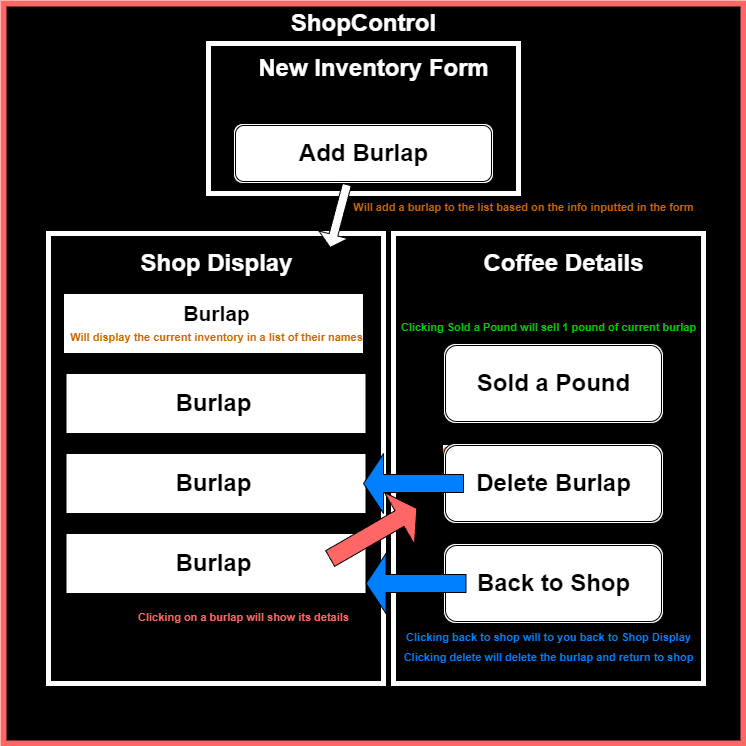

The diagram above was exported from draw.io. Its source (the exported page's mxGraphModel, read from the mxfile embedded in the PNG):
<mxGraphModel dx="1434" dy="790" grid="1" gridSize="10" guides="1" tooltips="1" connect="1" arrows="1" fold="1" page="1" pageScale="1" pageWidth="850" pageHeight="1100" math="0" shadow="0">
  <root>
    <mxCell id="0" />
    <mxCell id="1" parent="0" />
    <mxCell id="fdEfn9ILjDnC6dux_I_S-1" value="" style="whiteSpace=wrap;html=1;aspect=fixed;fillColor=#000000;strokeColor=#FF6666;strokeWidth=6;" vertex="1" parent="1">
      <mxGeometry x="80" y="90" width="740" height="740" as="geometry" />
    </mxCell>
    <mxCell id="fdEfn9ILjDnC6dux_I_S-2" value="ShopControl" style="text;html=1;fontSize=24;fontStyle=1;verticalAlign=middle;align=center;fontColor=#FFFFFF;" vertex="1" parent="1">
      <mxGeometry x="390" y="90" width="100" height="40" as="geometry" />
    </mxCell>
    <mxCell id="fdEfn9ILjDnC6dux_I_S-5" value="" style="rounded=0;whiteSpace=wrap;html=1;fillColor=#000000;strokeColor=#FFFFFF;strokeWidth=5;" vertex="1" parent="1">
      <mxGeometry x="125" y="320" width="335" height="450" as="geometry" />
    </mxCell>
    <mxCell id="fdEfn9ILjDnC6dux_I_S-4" value="&lt;font color=&quot;#ffffff&quot;&gt;Shop Display&lt;/font&gt;" style="text;strokeColor=none;fillColor=none;html=1;fontSize=24;fontStyle=1;verticalAlign=middle;align=center;" vertex="1" parent="1">
      <mxGeometry x="242.5" y="330" width="100" height="40" as="geometry" />
    </mxCell>
    <mxCell id="fdEfn9ILjDnC6dux_I_S-7" value="&#10;&lt;span style=&quot;color: rgb(255, 102, 102); font-family: Helvetica; font-size: 11px; font-style: normal; font-variant-ligatures: normal; font-variant-caps: normal; font-weight: 700; letter-spacing: normal; orphans: 2; text-align: center; text-indent: 0px; text-transform: none; widows: 2; word-spacing: 0px; -webkit-text-stroke-width: 0px; background-color: rgb(251, 251, 251); text-decoration-thickness: initial; text-decoration-style: initial; text-decoration-color: initial; float: none; display: inline !important;&quot;&gt;Clicking on a burlap will show its details&lt;/span&gt;&#10;&#10;" style="rounded=0;whiteSpace=wrap;html=1;strokeColor=#FFFFFF;strokeWidth=5;fillColor=#000000;" vertex="1" parent="1">
      <mxGeometry x="470" y="320" width="310" height="450" as="geometry" />
    </mxCell>
    <mxCell id="fdEfn9ILjDnC6dux_I_S-8" value="" style="rounded=0;whiteSpace=wrap;html=1;fillColor=#000000;strokeColor=#FFFFFF;strokeWidth=5;" vertex="1" parent="1">
      <mxGeometry x="285" y="130" width="310" height="150" as="geometry" />
    </mxCell>
    <mxCell id="fdEfn9ILjDnC6dux_I_S-10" value="&lt;font color=&quot;#ffffff&quot;&gt;New Inventory Form&lt;/font&gt;" style="text;strokeColor=none;fillColor=none;html=1;fontSize=24;fontStyle=1;verticalAlign=middle;align=center;" vertex="1" parent="1">
      <mxGeometry x="400" y="135" width="100" height="40" as="geometry" />
    </mxCell>
    <mxCell id="fdEfn9ILjDnC6dux_I_S-9" value="&lt;font color=&quot;#ffffff&quot;&gt;Coffee Details&lt;/font&gt;" style="text;strokeColor=none;fillColor=none;html=1;fontSize=24;fontStyle=1;verticalAlign=middle;align=center;" vertex="1" parent="1">
      <mxGeometry x="590" y="330" width="100" height="40" as="geometry" />
    </mxCell>
    <mxCell id="fdEfn9ILjDnC6dux_I_S-12" value="" style="rounded=0;whiteSpace=wrap;html=1;" vertex="1" parent="1">
      <mxGeometry x="140" y="380" width="300" height="60" as="geometry" />
    </mxCell>
    <mxCell id="fdEfn9ILjDnC6dux_I_S-13" value="" style="rounded=0;whiteSpace=wrap;html=1;" vertex="1" parent="1">
      <mxGeometry x="142.5" y="460" width="300" height="60" as="geometry" />
    </mxCell>
    <mxCell id="fdEfn9ILjDnC6dux_I_S-14" value="" style="rounded=0;whiteSpace=wrap;html=1;" vertex="1" parent="1">
      <mxGeometry x="142.5" y="540" width="300" height="60" as="geometry" />
    </mxCell>
    <mxCell id="fdEfn9ILjDnC6dux_I_S-15" value="" style="rounded=0;whiteSpace=wrap;html=1;" vertex="1" parent="1">
      <mxGeometry x="142.5" y="620" width="300" height="60" as="geometry" />
    </mxCell>
    <mxCell id="fdEfn9ILjDnC6dux_I_S-16" value="" style="shape=ext;double=1;rounded=1;whiteSpace=wrap;html=1;" vertex="1" parent="1">
      <mxGeometry x="520" y="630" width="220" height="80" as="geometry" />
    </mxCell>
    <mxCell id="fdEfn9ILjDnC6dux_I_S-17" value="" style="shape=ext;double=1;rounded=1;whiteSpace=wrap;html=1;" vertex="1" parent="1">
      <mxGeometry x="520" y="530" width="220" height="80" as="geometry" />
    </mxCell>
    <mxCell id="fdEfn9ILjDnC6dux_I_S-18" value="" style="shape=ext;double=1;rounded=1;whiteSpace=wrap;html=1;" vertex="1" parent="1">
      <mxGeometry x="520" y="430" width="220" height="80" as="geometry" />
    </mxCell>
    <mxCell id="fdEfn9ILjDnC6dux_I_S-19" value="" style="shape=ext;double=1;rounded=1;whiteSpace=wrap;html=1;" vertex="1" parent="1">
      <mxGeometry x="310" y="210" width="260" height="60" as="geometry" />
    </mxCell>
    <mxCell id="fdEfn9ILjDnC6dux_I_S-20" value="Add Burlap" style="text;strokeColor=none;fillColor=none;html=1;fontSize=24;fontStyle=1;verticalAlign=middle;align=center;" vertex="1" parent="1">
      <mxGeometry x="395" y="235" width="90" height="10" as="geometry" />
    </mxCell>
    <mxCell id="fdEfn9ILjDnC6dux_I_S-21" value="Sold a Pound" style="text;strokeColor=none;fillColor=none;html=1;fontSize=24;fontStyle=1;verticalAlign=middle;align=center;" vertex="1" parent="1">
      <mxGeometry x="585" y="465" width="90" height="10" as="geometry" />
    </mxCell>
    <mxCell id="fdEfn9ILjDnC6dux_I_S-22" value="Delete Burlap" style="text;strokeColor=none;fillColor=none;html=1;fontSize=24;fontStyle=1;verticalAlign=middle;align=center;" vertex="1" parent="1">
      <mxGeometry x="585" y="565" width="90" height="10" as="geometry" />
    </mxCell>
    <mxCell id="fdEfn9ILjDnC6dux_I_S-23" value="Back to Shop" style="text;strokeColor=none;fillColor=none;html=1;fontSize=24;fontStyle=1;verticalAlign=middle;align=center;" vertex="1" parent="1">
      <mxGeometry x="585" y="665" width="90" height="10" as="geometry" />
    </mxCell>
    <mxCell id="fdEfn9ILjDnC6dux_I_S-26" value="&lt;font style=&quot;font-size: 21px;&quot;&gt;Burlap&lt;/font&gt;" style="text;strokeColor=none;fillColor=none;html=1;fontSize=24;fontStyle=1;verticalAlign=middle;align=center;" vertex="1" parent="1">
      <mxGeometry x="242.5" y="380" width="100" height="40" as="geometry" />
    </mxCell>
    <mxCell id="fdEfn9ILjDnC6dux_I_S-27" value="Burlap" style="text;strokeColor=none;fillColor=none;html=1;fontSize=24;fontStyle=1;verticalAlign=middle;align=center;" vertex="1" parent="1">
      <mxGeometry x="240" y="470" width="100" height="40" as="geometry" />
    </mxCell>
    <mxCell id="fdEfn9ILjDnC6dux_I_S-28" value="Burlap" style="text;strokeColor=none;fillColor=none;html=1;fontSize=24;fontStyle=1;verticalAlign=middle;align=center;" vertex="1" parent="1">
      <mxGeometry x="240" y="550" width="100" height="40" as="geometry" />
    </mxCell>
    <mxCell id="fdEfn9ILjDnC6dux_I_S-29" value="Burlap" style="text;strokeColor=none;fillColor=none;html=1;fontSize=24;fontStyle=1;verticalAlign=middle;align=center;" vertex="1" parent="1">
      <mxGeometry x="240" y="630" width="100" height="40" as="geometry" />
    </mxCell>
    <mxCell id="fdEfn9ILjDnC6dux_I_S-31" value="" style="shape=singleArrow;whiteSpace=wrap;html=1;rotation=-30;fillColor=#FF6666;" vertex="1" parent="1">
      <mxGeometry x="400" y="590" width="100" height="60" as="geometry" />
    </mxCell>
    <mxCell id="fdEfn9ILjDnC6dux_I_S-32" value="&lt;font style=&quot;font-size: 11px;&quot; color=&quot;#ff6666&quot;&gt;Clicking on a burlap will show its details&lt;/font&gt;" style="text;strokeColor=none;fillColor=none;html=1;fontSize=24;fontStyle=1;verticalAlign=middle;align=center;" vertex="1" parent="1">
      <mxGeometry x="310" y="690" width="20" height="20" as="geometry" />
    </mxCell>
    <mxCell id="fdEfn9ILjDnC6dux_I_S-34" value="" style="shape=singleArrow;direction=west;whiteSpace=wrap;html=1;fillColor=#007FFF;" vertex="1" parent="1">
      <mxGeometry x="442.5" y="640" width="100" height="60" as="geometry" />
    </mxCell>
    <mxCell id="fdEfn9ILjDnC6dux_I_S-37" value="&lt;font color=&quot;#007fff&quot; style=&quot;font-size: 11px;&quot;&gt;Clicking back to shop will to you back to Shop Display&lt;/font&gt;" style="text;strokeColor=none;fillColor=none;html=1;fontSize=24;fontStyle=1;verticalAlign=middle;align=center;" vertex="1" parent="1">
      <mxGeometry x="615" y="710" width="20" height="20" as="geometry" />
    </mxCell>
    <mxCell id="fdEfn9ILjDnC6dux_I_S-38" value="" style="shape=singleArrow;direction=west;whiteSpace=wrap;html=1;fillColor=#007FFF;" vertex="1" parent="1">
      <mxGeometry x="440" y="540" width="100" height="60" as="geometry" />
    </mxCell>
    <mxCell id="fdEfn9ILjDnC6dux_I_S-39" value="&lt;font color=&quot;#007fff&quot; style=&quot;font-size: 11px;&quot;&gt;Clicking delete will delete the burlap and return to shop&lt;/font&gt;" style="text;strokeColor=none;fillColor=none;html=1;fontSize=24;fontStyle=1;verticalAlign=middle;align=center;" vertex="1" parent="1">
      <mxGeometry x="615" y="730" width="20" height="20" as="geometry" />
    </mxCell>
    <mxCell id="fdEfn9ILjDnC6dux_I_S-40" value="&lt;font color=&quot;#00cc00&quot; style=&quot;font-size: 11px;&quot;&gt;Clicking Sold a Pound will sell 1 pound of current burlap&lt;/font&gt;" style="text;strokeColor=none;fillColor=none;html=1;fontSize=24;fontStyle=1;verticalAlign=middle;align=center;" vertex="1" parent="1">
      <mxGeometry x="615" y="400" width="20" height="20" as="geometry" />
    </mxCell>
    <mxCell id="fdEfn9ILjDnC6dux_I_S-41" value="&lt;font color=&quot;#cc6600&quot; style=&quot;font-size: 11px;&quot;&gt;Will display the current inventory in a list of their names&lt;/font&gt;" style="text;strokeColor=none;fillColor=none;html=1;fontSize=24;fontStyle=1;verticalAlign=middle;align=center;" vertex="1" parent="1">
      <mxGeometry x="282.5" y="410" width="20" height="20" as="geometry" />
    </mxCell>
    <mxCell id="fdEfn9ILjDnC6dux_I_S-42" value="" style="shape=singleArrow;direction=south;whiteSpace=wrap;html=1;rotation=15;" vertex="1" parent="1">
      <mxGeometry x="400" y="270" width="30" height="65" as="geometry" />
    </mxCell>
    <mxCell id="fdEfn9ILjDnC6dux_I_S-43" value="&lt;font color=&quot;#cc6600&quot; style=&quot;font-size: 11px;&quot;&gt;Will add a burlap to the list based on the info inputted in the form&lt;/font&gt;" style="text;strokeColor=none;fillColor=none;html=1;fontSize=24;fontStyle=1;verticalAlign=middle;align=center;" vertex="1" parent="1">
      <mxGeometry x="590" y="280" width="20" height="20" as="geometry" />
    </mxCell>
  </root>
</mxGraphModel>